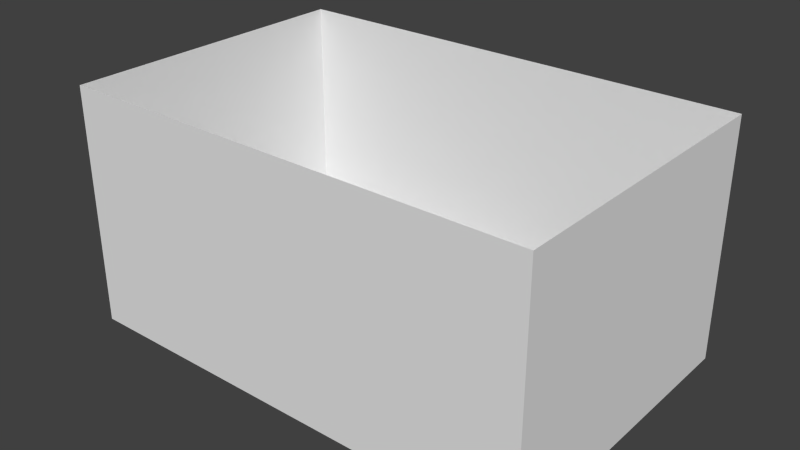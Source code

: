 # Source: World.blend  (saved by Blender 2.64.0; exported with 4.5.12 LTS)
import bpy
from mathutils import Matrix  # noqa: F401  (used for matrix-valued properties, if any)

bpy.ops.wm.read_factory_settings(use_empty=True)
scene = bpy.context.scene
scene.name = 'Scene'

# ---- collections
col_collection_1 = bpy.data.collections.new('Collection 1'); scene.collection.children.link(col_collection_1)

# ---- world
world_world = bpy.data.worlds.new('World'); scene.world = world_world
world_world.color = (0.05088, 0.05088, 0.05088)
world_world.use_sun_shadow = False
world_world.sun_shadow_jitter_overblur = 0.0
world_world.cycles.sampling_method = 'MANUAL'
world_world.cycles.sample_map_resolution = 256

# ---- meshes
me_cube_002 = bpy.data.meshes.new('Cube.002')
me_cube_002.from_pydata([(-2.038, -1.307, -0.007819), (-2.038, 1.246, -0.007819), (1.919, 1.246, -0.007819), (1.919, -1.307, -0.007819), (-2.038, -1.307, 1.992), (-2.038, 1.246, 1.992), (1.919, 1.246, 1.992), (1.919, -1.307, 1.992)], [], [(4, 0, 1, 5), (5, 1, 2, 6), (6, 2, 3, 7), (7, 3, 0, 4), (0, 3, 2, 1)])
_uv = me_cube_002.uv_layers.new(name='UVMap')
_uv.uv.foreach_set('vector', [0.0, 0.4131, 0.0, 0.02138, 0.5722, 0.02138, 0.5722, 0.4131, 0.0, 0.9806, 0.0, 0.4503, 0.5596, 0.4503, 0.5596, 0.9806, 0.566, 0.9849, 0.566, 0.444, 0.002695, 0.444, 0.002695, 0.9849, 0.5597, 0.9796, 0.5597, 0.4517, 0.008934, 0.4517, 0.008934, 0.9796, 0.5927, 0.08405, 0.9777, 0.08405, 0.9777, 0.903, 0.5927, 0.903])
me_cube_002.use_remesh_preserve_volume = False
me_cube_002.use_remesh_preserve_attributes = False
me_cube_002.use_mirror_vertex_groups = False
me_cube_002.update()

# ---- objects
ob_cube = bpy.data.objects.new('Cube', me_cube_002)

# ---- transforms, parenting, visibility, modifiers, constraints
ob_cube.location = (0.0, 0.0, 0.0)
ob_cube.lineart.crease_threshold = 0.0

# ---- collection membership
col_collection_1.objects.link(ob_cube)

# ---- scene / render settings (as saved in the file)
scene.frame_start = 1; scene.frame_end = 250; scene.frame_set(1)
scene.render.engine = 'BLENDER_EEVEE_NEXT'
scene.render.image_settings.color_mode = 'RGB'
scene.render.image_settings.compression = 90
scene.render.resolution_percentage = 50
scene.render.dither_intensity = 0.0
scene.render.bake_margin = 2
scene.render.bake_bias = 0.0
scene.cycles.use_denoising = False
scene.cycles.samples = 10
scene.cycles.sampling_pattern = 'TABULATED_SOBOL'
scene.cycles.light_sampling_threshold = 0.0
scene.cycles.use_adaptive_sampling = False
scene.cycles.use_light_tree = False
scene.cycles.blur_glossy = 0.0
scene.cycles.volume_bounces = 1
scene.cycles.pixel_filter_type = 'GAUSSIAN'
scene.cycles.sample_clamp_indirect = 0.0
scene.view_settings.view_transform = 'Standard'
bpy.context.view_layer.update()

# ---- added for rendering (the .blend has no active camera and no usable light): camera, sun
cam_auto = bpy.data.cameras.new('AutoCamera')
cam_auto.lens = 50.0
cam_auto.sensor_width = 36.0
cam_auto.clip_end = 1000.0
ob_auto_camera = bpy.data.objects.new('AutoCamera', cam_auto)
scene.collection.objects.link(ob_auto_camera)
ob_auto_camera.location = (4.67404, -5.71101, 4.77915)
ob_auto_camera.rotation_euler = (1.09748, -7.21219e-08, 0.694738)
scene.camera = ob_auto_camera
light_auto_sun = bpy.data.lights.new('AutoSun', 'SUN')
light_auto_sun.energy = 3.0
light_auto_sun.angle = 0.0523599
ob_auto_sun = bpy.data.objects.new('AutoSun', light_auto_sun)
scene.collection.objects.link(ob_auto_sun)
ob_auto_sun.rotation_euler = (0.872665, 0.174533, 0.523599)
bpy.context.view_layer.update()
